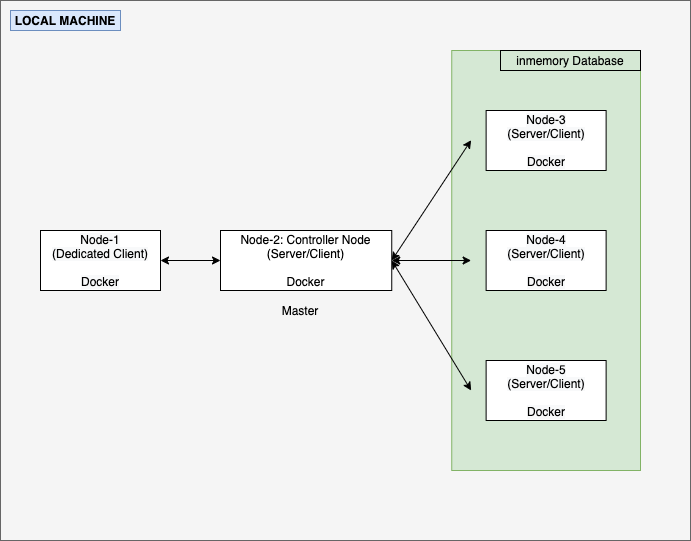

The diagram above was exported from draw.io. Its source (the exported page's mxGraphModel, read from the mxfile embedded in the PNG):
<mxGraphModel dx="1106" dy="737" grid="1" gridSize="10" guides="1" tooltips="1" connect="1" arrows="1" fold="1" page="1" pageScale="1" pageWidth="827" pageHeight="1169" math="0" shadow="0">
  <root>
    <mxCell id="0" />
    <mxCell id="1" parent="0" />
    <mxCell id="Ax2ke1DizcWhRFFueGv5-2" value="" style="rounded=0;whiteSpace=wrap;html=1;fillColor=#f5f5f5;strokeColor=#666666;fontColor=#333333;" vertex="1" parent="1">
      <mxGeometry x="10" y="40" width="690" height="540" as="geometry" />
    </mxCell>
    <mxCell id="Ax2ke1DizcWhRFFueGv5-12" value="" style="rounded=0;whiteSpace=wrap;html=1;fillColor=#d5e8d4;strokeColor=#82b366;" vertex="1" parent="1">
      <mxGeometry x="461.25" y="90" width="188.75" height="420" as="geometry" />
    </mxCell>
    <mxCell id="Ax2ke1DizcWhRFFueGv5-3" value="&lt;b&gt;&amp;nbsp;LOCAL MACHINE&amp;nbsp;&lt;/b&gt;" style="text;html=1;strokeColor=#6c8ebf;fillColor=#dae8fc;align=center;verticalAlign=middle;whiteSpace=wrap;rounded=0;" vertex="1" parent="1">
      <mxGeometry x="20" y="50" width="110" height="20" as="geometry" />
    </mxCell>
    <mxCell id="Ax2ke1DizcWhRFFueGv5-8" value="" style="endArrow=classic;startArrow=classic;html=1;entryX=1;entryY=0.5;entryDx=0;entryDy=0;exitX=0;exitY=0.5;exitDx=0;exitDy=0;" edge="1" parent="1" target="Ax2ke1DizcWhRFFueGv5-11">
      <mxGeometry width="50" height="50" relative="1" as="geometry">
        <mxPoint x="480.6300000000001" y="179.68499999999995" as="sourcePoint" />
        <mxPoint x="381.25" y="300" as="targetPoint" />
      </mxGeometry>
    </mxCell>
    <mxCell id="Ax2ke1DizcWhRFFueGv5-9" value="" style="endArrow=classic;startArrow=classic;html=1;entryX=1;entryY=0.5;entryDx=0;entryDy=0;exitX=0;exitY=0.5;exitDx=0;exitDy=0;" edge="1" parent="1" target="Ax2ke1DizcWhRFFueGv5-11">
      <mxGeometry width="50" height="50" relative="1" as="geometry">
        <mxPoint x="480.6300000000001" y="430" as="sourcePoint" />
        <mxPoint x="381.25" y="180" as="targetPoint" />
      </mxGeometry>
    </mxCell>
    <mxCell id="Ax2ke1DizcWhRFFueGv5-10" value="" style="endArrow=classic;startArrow=classic;html=1;entryX=1;entryY=0.5;entryDx=0;entryDy=0;exitX=0;exitY=0.5;exitDx=0;exitDy=0;" edge="1" parent="1" source="Ax2ke1DizcWhRFFueGv5-11" target="Ax2ke1DizcWhRFFueGv5-14">
      <mxGeometry width="50" height="50" relative="1" as="geometry">
        <mxPoint x="581.25" y="330" as="sourcePoint" />
        <mxPoint x="270" y="300.625" as="targetPoint" />
      </mxGeometry>
    </mxCell>
    <mxCell id="Ax2ke1DizcWhRFFueGv5-11" value="Node-2: Controller Node&lt;br&gt;&lt;span style=&quot;font-family: &amp;#34;helvetica&amp;#34;&quot;&gt;(Server/Client)&lt;/span&gt;&lt;br style=&quot;font-family: &amp;#34;helvetica&amp;#34;&quot;&gt;&lt;br&gt;Docker" style="rounded=0;whiteSpace=wrap;html=1;" vertex="1" parent="1">
      <mxGeometry x="230" y="270" width="171.25" height="60" as="geometry" />
    </mxCell>
    <mxCell id="Ax2ke1DizcWhRFFueGv5-13" value="inmemory Database" style="text;html=1;fillColor=none;align=center;verticalAlign=middle;whiteSpace=wrap;rounded=0;strokeColor=#000000;" vertex="1" parent="1">
      <mxGeometry x="510" y="90" width="140" height="20" as="geometry" />
    </mxCell>
    <mxCell id="Ax2ke1DizcWhRFFueGv5-14" value="&lt;span style=&quot;color: rgb(0 , 0 , 0) ; font-family: &amp;#34;helvetica&amp;#34; ; font-size: 12px ; font-style: normal ; font-weight: 400 ; letter-spacing: normal ; text-align: center ; text-indent: 0px ; text-transform: none ; word-spacing: 0px ; background-color: rgb(248 , 249 , 250) ; display: inline ; float: none&quot;&gt;Node-1&lt;/span&gt;&lt;br style=&quot;color: rgb(0 , 0 , 0) ; font-family: &amp;#34;helvetica&amp;#34; ; font-size: 12px ; font-style: normal ; font-weight: 400 ; letter-spacing: normal ; text-align: center ; text-indent: 0px ; text-transform: none ; word-spacing: 0px ; background-color: rgb(248 , 249 , 250)&quot;&gt;&lt;span style=&quot;color: rgb(0 , 0 , 0) ; font-family: &amp;#34;helvetica&amp;#34; ; font-size: 12px ; font-style: normal ; font-weight: 400 ; letter-spacing: normal ; text-align: center ; text-indent: 0px ; text-transform: none ; word-spacing: 0px ; background-color: rgb(248 , 249 , 250) ; display: inline ; float: none&quot;&gt;(Dedicated Client)&lt;/span&gt;&lt;br style=&quot;color: rgb(0 , 0 , 0) ; font-family: &amp;#34;helvetica&amp;#34; ; font-size: 12px ; font-style: normal ; font-weight: 400 ; letter-spacing: normal ; text-align: center ; text-indent: 0px ; text-transform: none ; word-spacing: 0px ; background-color: rgb(248 , 249 , 250)&quot;&gt;&lt;br style=&quot;color: rgb(0 , 0 , 0) ; font-family: &amp;#34;helvetica&amp;#34; ; font-size: 12px ; font-style: normal ; font-weight: 400 ; letter-spacing: normal ; text-align: center ; text-indent: 0px ; text-transform: none ; word-spacing: 0px ; background-color: rgb(248 , 249 , 250)&quot;&gt;&lt;span style=&quot;color: rgb(0 , 0 , 0) ; font-family: &amp;#34;helvetica&amp;#34; ; font-size: 12px ; font-style: normal ; font-weight: 400 ; letter-spacing: normal ; text-align: center ; text-indent: 0px ; text-transform: none ; word-spacing: 0px ; background-color: rgb(248 , 249 , 250) ; display: inline ; float: none&quot;&gt;Docker&lt;/span&gt;" style="rounded=0;whiteSpace=wrap;html=1;strokeColor=#000000;" vertex="1" parent="1">
      <mxGeometry x="50" y="270" width="120" height="60" as="geometry" />
    </mxCell>
    <mxCell id="Ax2ke1DizcWhRFFueGv5-17" value="" style="endArrow=classic;startArrow=classic;html=1;entryX=1;entryY=0.5;entryDx=0;entryDy=0;exitX=0;exitY=0.5;exitDx=0;exitDy=0;" edge="1" parent="1" target="Ax2ke1DizcWhRFFueGv5-11">
      <mxGeometry width="50" height="50" relative="1" as="geometry">
        <mxPoint x="480.6300000000001" y="300" as="sourcePoint" />
        <mxPoint x="421.25" y="310" as="targetPoint" />
      </mxGeometry>
    </mxCell>
    <mxCell id="Ax2ke1DizcWhRFFueGv5-18" value="&lt;meta charset=&quot;utf-8&quot;&gt;&lt;span style=&quot;color: rgb(0, 0, 0); font-family: helvetica; font-size: 12px; font-style: normal; font-weight: 400; letter-spacing: normal; text-align: center; text-indent: 0px; text-transform: none; word-spacing: 0px; background-color: rgb(248, 249, 250); display: inline; float: none;&quot;&gt;Node-3 (Server/Client)&lt;/span&gt;&lt;br style=&quot;color: rgb(0, 0, 0); font-family: helvetica; font-size: 12px; font-style: normal; font-weight: 400; letter-spacing: normal; text-align: center; text-indent: 0px; text-transform: none; word-spacing: 0px; background-color: rgb(248, 249, 250);&quot;&gt;&lt;br style=&quot;color: rgb(0, 0, 0); font-family: helvetica; font-size: 12px; font-style: normal; font-weight: 400; letter-spacing: normal; text-align: center; text-indent: 0px; text-transform: none; word-spacing: 0px; background-color: rgb(248, 249, 250);&quot;&gt;&lt;span style=&quot;color: rgb(0, 0, 0); font-family: helvetica; font-size: 12px; font-style: normal; font-weight: 400; letter-spacing: normal; text-align: center; text-indent: 0px; text-transform: none; word-spacing: 0px; background-color: rgb(248, 249, 250); display: inline; float: none;&quot;&gt;Docker&lt;/span&gt;" style="rounded=0;whiteSpace=wrap;html=1;strokeColor=#000000;" vertex="1" parent="1">
      <mxGeometry x="495.62" y="150" width="120" height="60" as="geometry" />
    </mxCell>
    <mxCell id="Ax2ke1DizcWhRFFueGv5-19" value="&lt;meta charset=&quot;utf-8&quot;&gt;&lt;span style=&quot;color: rgb(0, 0, 0); font-family: helvetica; font-size: 12px; font-style: normal; font-weight: 400; letter-spacing: normal; text-align: center; text-indent: 0px; text-transform: none; word-spacing: 0px; background-color: rgb(248, 249, 250); display: inline; float: none;&quot;&gt;Node-4&lt;/span&gt;&lt;br style=&quot;color: rgb(0, 0, 0); font-family: helvetica; font-size: 12px; font-style: normal; font-weight: 400; letter-spacing: normal; text-align: center; text-indent: 0px; text-transform: none; word-spacing: 0px; background-color: rgb(248, 249, 250);&quot;&gt;&lt;span style=&quot;color: rgb(0, 0, 0); font-family: helvetica; font-size: 12px; font-style: normal; font-weight: 400; letter-spacing: normal; text-align: center; text-indent: 0px; text-transform: none; word-spacing: 0px; background-color: rgb(248, 249, 250); display: inline; float: none;&quot;&gt;(Server/Client)&lt;/span&gt;&lt;br style=&quot;color: rgb(0, 0, 0); font-family: helvetica; font-size: 12px; font-style: normal; font-weight: 400; letter-spacing: normal; text-align: center; text-indent: 0px; text-transform: none; word-spacing: 0px; background-color: rgb(248, 249, 250);&quot;&gt;&lt;br style=&quot;color: rgb(0, 0, 0); font-family: helvetica; font-size: 12px; font-style: normal; font-weight: 400; letter-spacing: normal; text-align: center; text-indent: 0px; text-transform: none; word-spacing: 0px; background-color: rgb(248, 249, 250);&quot;&gt;&lt;span style=&quot;color: rgb(0, 0, 0); font-family: helvetica; font-size: 12px; font-style: normal; font-weight: 400; letter-spacing: normal; text-align: center; text-indent: 0px; text-transform: none; word-spacing: 0px; background-color: rgb(248, 249, 250); display: inline; float: none;&quot;&gt;Docker&lt;/span&gt;" style="rounded=0;whiteSpace=wrap;html=1;strokeColor=#000000;" vertex="1" parent="1">
      <mxGeometry x="495.62" y="270" width="120" height="60" as="geometry" />
    </mxCell>
    <mxCell id="Ax2ke1DizcWhRFFueGv5-20" value="&lt;span style=&quot;color: rgb(0 , 0 , 0) ; font-family: &amp;#34;helvetica&amp;#34; ; font-size: 12px ; font-style: normal ; font-weight: 400 ; letter-spacing: normal ; text-align: center ; text-indent: 0px ; text-transform: none ; word-spacing: 0px ; background-color: rgb(248 , 249 , 250) ; display: inline ; float: none&quot;&gt;Node-5&lt;/span&gt;&lt;br style=&quot;color: rgb(0 , 0 , 0) ; font-family: &amp;#34;helvetica&amp;#34; ; font-size: 12px ; font-style: normal ; font-weight: 400 ; letter-spacing: normal ; text-align: center ; text-indent: 0px ; text-transform: none ; word-spacing: 0px ; background-color: rgb(248 , 249 , 250)&quot;&gt;&lt;span style=&quot;color: rgb(0 , 0 , 0) ; font-family: &amp;#34;helvetica&amp;#34; ; font-size: 12px ; font-style: normal ; font-weight: 400 ; letter-spacing: normal ; text-align: center ; text-indent: 0px ; text-transform: none ; word-spacing: 0px ; background-color: rgb(248 , 249 , 250) ; display: inline ; float: none&quot;&gt;(Server/Client)&lt;/span&gt;&lt;br style=&quot;color: rgb(0 , 0 , 0) ; font-family: &amp;#34;helvetica&amp;#34; ; font-size: 12px ; font-style: normal ; font-weight: 400 ; letter-spacing: normal ; text-align: center ; text-indent: 0px ; text-transform: none ; word-spacing: 0px ; background-color: rgb(248 , 249 , 250)&quot;&gt;&lt;br style=&quot;color: rgb(0 , 0 , 0) ; font-family: &amp;#34;helvetica&amp;#34; ; font-size: 12px ; font-style: normal ; font-weight: 400 ; letter-spacing: normal ; text-align: center ; text-indent: 0px ; text-transform: none ; word-spacing: 0px ; background-color: rgb(248 , 249 , 250)&quot;&gt;&lt;span style=&quot;color: rgb(0 , 0 , 0) ; font-family: &amp;#34;helvetica&amp;#34; ; font-size: 12px ; font-style: normal ; font-weight: 400 ; letter-spacing: normal ; text-align: center ; text-indent: 0px ; text-transform: none ; word-spacing: 0px ; background-color: rgb(248 , 249 , 250) ; display: inline ; float: none&quot;&gt;Docker&lt;/span&gt;" style="rounded=0;whiteSpace=wrap;html=1;strokeColor=#000000;" vertex="1" parent="1">
      <mxGeometry x="495.62" y="400" width="120" height="60" as="geometry" />
    </mxCell>
    <mxCell id="Ax2ke1DizcWhRFFueGv5-21" value="Master" style="text;html=1;strokeColor=none;fillColor=none;align=center;verticalAlign=middle;whiteSpace=wrap;rounded=0;" vertex="1" parent="1">
      <mxGeometry x="290" y="340" width="40" height="20" as="geometry" />
    </mxCell>
  </root>
</mxGraphModel>